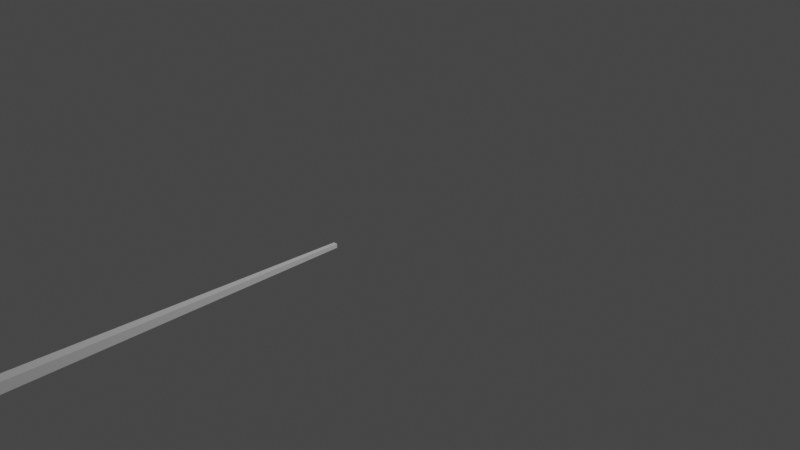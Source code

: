 # Source: cue.blend  (saved by Blender 3.0.42; exported with 4.5.12 LTS)
import bpy
from mathutils import Matrix  # noqa: F401  (used for matrix-valued properties, if any)

bpy.ops.wm.read_factory_settings(use_empty=True)
scene = bpy.context.scene
scene.name = 'Scene'

# ---- collections
col_collection = bpy.data.collections.new('Collection'); scene.collection.children.link(col_collection)

# ---- materials (node trees are filled in below, after node groups)
mat_material = bpy.data.materials.new('Material')
mat_material.alpha_threshold = 0.0
mat_material.use_transparent_shadow = False
mat_material.line_color = (0.0, 0.0, 0.0, 1.0)

# ---- material node trees
mat_material.use_nodes = True; mat_material.node_tree.nodes.clear()
_N = mat_material.node_tree.nodes; _L = mat_material.node_tree.links
n0 = _N.new('ShaderNodeOutputMaterial'); n0.name = 'Material Output'; n0.location = (300, 300)
n1 = _N.new('ShaderNodeBsdfPrincipled'); n1.name = 'Principled BSDF'; n1.location = (10, 300)
n1.distribution = 'GGX'
n1.subsurface_method = 'RANDOM_WALK_SKIN'
n1.inputs[2].default_value = 0.4
n1.inputs[3].default_value = 1.45
n1.inputs[27].default_value = (0.0, 0.0, 0.0, 1.0)
n1.inputs[28].default_value = 1.0
_L.new(n1.outputs[0], n0.inputs[0])
n0.is_active_output = True

# ---- world
world_world = bpy.data.worlds.new('World'); scene.world = world_world
world_world.use_nodes = True; world_world.node_tree.nodes.clear()
_N = world_world.node_tree.nodes; _L = world_world.node_tree.links
n0 = _N.new('ShaderNodeOutputWorld'); n0.name = 'World Output'; n0.location = (300, 300)
n1 = _N.new('ShaderNodeBackground'); n1.name = 'Background'; n1.location = (10, 300)
n1.inputs[0].default_value = (0.05088, 0.05088, 0.05088, 1.0)
_L.new(n1.outputs[0], n0.inputs[0])
n0.is_active_output = True
world_world.color = (0.05088, 0.05088, 0.05088)
world_world.use_sun_shadow = False
world_world.sun_shadow_jitter_overblur = 0.0

# ---- cameras
cam_camera = bpy.data.cameras.new('Camera')
cam_camera.clip_end = 100.0
cam_camera.ortho_scale = 7.314

# ---- lights
light_light = bpy.data.lights.new('Light', 'POINT')
light_light.transmission_factor = 0.0
light_light.energy = 1000.0
light_light.shadow_soft_size = 0.1
light_light.shadow_maximum_resolution = 0.006
light_light.use_absolute_resolution = True

# ---- meshes
me_cube = bpy.data.meshes.new('Cube')
me_cube.from_pydata([(0.1877, 0.1877, -0.3003), (0.7016, 0.7016, -2.3), (0.1877, -0.1877, -0.3003), (0.7016, -0.7016, -2.3), (-0.1877, 0.1877, -0.3003), (-0.7016, 0.7016, -2.3), (-0.1877, -0.1877, -0.3003), (-0.7016, -0.7016, -2.3)], [], [(0, 4, 6, 2), (3, 2, 6, 7), (7, 6, 4, 5), (5, 1, 3, 7), (1, 0, 2, 3), (5, 4, 0, 1)])
_uv = me_cube.uv_layers.new(name='UVMap')
_uv.uv.foreach_set('vector', [0.625, 0.5, 0.875, 0.5, 0.875, 0.75, 0.625, 0.75, 0.375, 0.75, 0.625, 0.75, 0.625, 1.0, 0.375, 1.0, 0.375, 0.0, 0.625, 0.0, 0.625, 0.25, 0.375, 0.25, 0.125, 0.5, 0.375, 0.5, 0.375, 0.75, 0.125, 0.75, 0.375, 0.5, 0.625, 0.5, 0.625, 0.75, 0.375, 0.75, 0.375, 0.25, 0.625, 0.25, 0.625, 0.5, 0.375, 0.5])
me_cube.materials.append(mat_material)
me_cube.use_remesh_preserve_volume = False
me_cube.use_remesh_preserve_attributes = False
me_cube.use_mirror_vertex_groups = False
me_cube.update()

# ---- objects
ob_cube = bpy.data.objects.new('Cube', me_cube)
ob_light = bpy.data.objects.new('Light', light_light)
ob_camera = bpy.data.objects.new('Camera', cam_camera)

# ---- transforms, parenting, visibility, modifiers, constraints
ob_cube.location = (0.0, 0.0, 0.0)
ob_cube.rotation_euler = (4.712, -0.0, 0.0)
ob_cube.scale = (0.1114, 0.1114, 2.809)
ob_cube.lock_rotations_4d = False
ob_cube.empty_display_type = 'ARROWS'
ob_cube.lineart.crease_threshold = 0.0
ob_light.location = (4.076, 1.005, 5.904)
ob_light.rotation_euler = (0.6503, 0.05522, 1.866)
ob_light.lock_rotations_4d = False
ob_light.empty_display_type = 'ARROWS'
ob_light.color = (0.0, 0.0, 0.0, 0.0)
ob_light.lineart.crease_threshold = 0.0
ob_camera.location = (7.359, -6.926, 4.958)
ob_camera.rotation_euler = (1.109, 0.0, 0.8149)
ob_camera.lock_rotations_4d = False
ob_camera.empty_display_type = 'ARROWS'
ob_camera.color = (0.0, 0.0, 0.0, 0.0)
ob_camera.display_type = 'WIRE'
ob_camera.lineart.crease_threshold = 0.0

# ---- collection membership
col_collection.objects.link(ob_cube)
col_collection.objects.link(ob_light)
col_collection.objects.link(ob_camera)

# ---- scene / render settings (as saved in the file)
scene.camera = ob_camera
scene.frame_start = 1; scene.frame_end = 250; scene.frame_set(1)
scene.render.engine = 'BLENDER_EEVEE_NEXT'
scene.cycles.sampling_pattern = 'TABULATED_SOBOL'
scene.cycles.use_light_tree = False
scene.view_settings.view_transform = 'Filmic'
bpy.context.view_layer.update()
